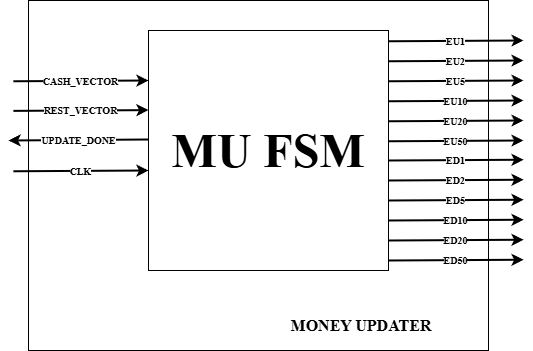

The diagram above was exported from draw.io. Its source (the exported page's mxGraphModel, read from the mxfile embedded in the PNG):
<mxGraphModel dx="994" dy="615" grid="1" gridSize="10" guides="1" tooltips="1" connect="1" arrows="1" fold="1" page="1" pageScale="1" pageWidth="827" pageHeight="1169" background="light-dark(#FFFFFF,#FFFFFF)" math="0" shadow="0">
  <root>
    <mxCell id="0" />
    <mxCell id="1" parent="0" />
    <mxCell id="SxWEUVdAiye5XQ6An5TO-1" value="&lt;font style=&quot;font-size: 48px; color: light-dark(rgb(0, 0, 0), rgb(0, 0, 0));&quot; face=&quot;Times New Roman&quot;&gt;&lt;b style=&quot;&quot;&gt;MU FSM&lt;/b&gt;&lt;/font&gt;" style="rounded=0;whiteSpace=wrap;html=1;perimeterSpacing=6;fillColor=light-dark(#FFFFFF,#FFFFFF);strokeColor=light-dark(#000000,#000000);" parent="1" vertex="1">
      <mxGeometry x="200" y="120" width="240" height="240" as="geometry" />
    </mxCell>
    <mxCell id="yisnBnUZ_aoZ4k2ns3rZ-1" value="" style="endArrow=classic;html=1;rounded=0;strokeColor=light-dark(#000000,#000000);strokeWidth=2;fontFamily=Times New Roman;fontSize=12;entryX=0.024;entryY=0.263;entryDx=0;entryDy=0;entryPerimeter=0;" parent="1" edge="1">
      <mxGeometry relative="1" as="geometry">
        <mxPoint x="64.95" y="200.38400000000001" as="sourcePoint" />
        <mxPoint x="199.9980000000001" y="199.62" as="targetPoint" />
      </mxGeometry>
    </mxCell>
    <mxCell id="yisnBnUZ_aoZ4k2ns3rZ-2" value="&lt;font face=&quot;Times New Roman&quot;&gt;&lt;span style=&quot;font-size: 10px;&quot;&gt;&lt;b&gt;REST_VECTOR&lt;/b&gt;&lt;/span&gt;&lt;/font&gt;" style="edgeLabel;resizable=0;html=1;;align=center;verticalAlign=middle;rotation=0;" parent="yisnBnUZ_aoZ4k2ns3rZ-1" connectable="0" vertex="1">
      <mxGeometry relative="1" as="geometry">
        <mxPoint x="-1" as="offset" />
      </mxGeometry>
    </mxCell>
    <mxCell id="yisnBnUZ_aoZ4k2ns3rZ-3" value="" style="endArrow=classic;html=1;rounded=0;strokeColor=light-dark(#000000,#000000);strokeWidth=2;fontFamily=Times New Roman;fontSize=12;entryX=0.024;entryY=0.263;entryDx=0;entryDy=0;entryPerimeter=0;" parent="1" edge="1">
      <mxGeometry relative="1" as="geometry">
        <mxPoint x="64.95" y="170.764" as="sourcePoint" />
        <mxPoint x="199.9980000000001" y="170" as="targetPoint" />
      </mxGeometry>
    </mxCell>
    <mxCell id="yisnBnUZ_aoZ4k2ns3rZ-4" value="&lt;font face=&quot;Times New Roman&quot;&gt;&lt;span style=&quot;font-size: 10px;&quot;&gt;&lt;b&gt;CASH_VECTOR&lt;/b&gt;&lt;/span&gt;&lt;/font&gt;" style="edgeLabel;resizable=0;html=1;;align=center;verticalAlign=middle;rotation=0;" parent="yisnBnUZ_aoZ4k2ns3rZ-3" connectable="0" vertex="1">
      <mxGeometry relative="1" as="geometry">
        <mxPoint x="-1" as="offset" />
      </mxGeometry>
    </mxCell>
    <mxCell id="yisnBnUZ_aoZ4k2ns3rZ-5" value="" style="endArrow=classic;html=1;rounded=0;strokeColor=light-dark(#000000,#000000);strokeWidth=2;fontFamily=Times New Roman;fontSize=12;entryX=0.024;entryY=0.263;entryDx=0;entryDy=0;entryPerimeter=0;" parent="1" edge="1">
      <mxGeometry relative="1" as="geometry">
        <mxPoint x="64.95" y="260.764" as="sourcePoint" />
        <mxPoint x="199.9980000000001" y="260" as="targetPoint" />
      </mxGeometry>
    </mxCell>
    <mxCell id="yisnBnUZ_aoZ4k2ns3rZ-6" value="&lt;font face=&quot;Times New Roman&quot;&gt;&lt;span style=&quot;font-size: 10px;&quot;&gt;&lt;b&gt;CLK&lt;/b&gt;&lt;/span&gt;&lt;/font&gt;" style="edgeLabel;resizable=0;html=1;;align=center;verticalAlign=middle;rotation=0;" parent="yisnBnUZ_aoZ4k2ns3rZ-5" connectable="0" vertex="1">
      <mxGeometry relative="1" as="geometry">
        <mxPoint x="-1" as="offset" />
      </mxGeometry>
    </mxCell>
    <mxCell id="yisnBnUZ_aoZ4k2ns3rZ-7" value="" style="endArrow=classic;html=1;rounded=0;strokeColor=light-dark(#000000,#000000);strokeWidth=2;fontFamily=Times New Roman;fontSize=12;" parent="1" edge="1">
      <mxGeometry relative="1" as="geometry">
        <mxPoint x="200" y="229" as="sourcePoint" />
        <mxPoint x="60" y="230" as="targetPoint" />
      </mxGeometry>
    </mxCell>
    <mxCell id="yisnBnUZ_aoZ4k2ns3rZ-8" value="&lt;font face=&quot;Times New Roman&quot;&gt;&lt;span style=&quot;font-size: 10px;&quot;&gt;&lt;b&gt;UPDATE_DONE&lt;/b&gt;&lt;/span&gt;&lt;/font&gt;" style="edgeLabel;resizable=0;html=1;;align=center;verticalAlign=middle;rotation=0;" parent="yisnBnUZ_aoZ4k2ns3rZ-7" connectable="0" vertex="1">
      <mxGeometry relative="1" as="geometry">
        <mxPoint x="-1" as="offset" />
      </mxGeometry>
    </mxCell>
    <mxCell id="yisnBnUZ_aoZ4k2ns3rZ-9" value="" style="endArrow=classic;html=1;rounded=0;strokeColor=light-dark(#000000,#000000);strokeWidth=2;fontFamily=Times New Roman;fontSize=12;entryX=0.024;entryY=0.263;entryDx=0;entryDy=0;entryPerimeter=0;" parent="1" edge="1">
      <mxGeometry relative="1" as="geometry">
        <mxPoint x="440" y="130.764" as="sourcePoint" />
        <mxPoint x="575.0480000000001" y="130" as="targetPoint" />
      </mxGeometry>
    </mxCell>
    <mxCell id="yisnBnUZ_aoZ4k2ns3rZ-10" value="&lt;font face=&quot;Times New Roman&quot;&gt;&lt;span style=&quot;font-size: 10px;&quot;&gt;&lt;b&gt;EU1&lt;/b&gt;&lt;/span&gt;&lt;/font&gt;" style="edgeLabel;resizable=0;html=1;;align=center;verticalAlign=middle;rotation=0;" parent="yisnBnUZ_aoZ4k2ns3rZ-9" connectable="0" vertex="1">
      <mxGeometry relative="1" as="geometry">
        <mxPoint x="-1" as="offset" />
      </mxGeometry>
    </mxCell>
    <mxCell id="yisnBnUZ_aoZ4k2ns3rZ-11" value="" style="endArrow=classic;html=1;rounded=0;strokeColor=light-dark(#000000,#000000);strokeWidth=2;fontFamily=Times New Roman;fontSize=12;entryX=0.024;entryY=0.263;entryDx=0;entryDy=0;entryPerimeter=0;" parent="1" edge="1">
      <mxGeometry relative="1" as="geometry">
        <mxPoint x="440" y="150.764" as="sourcePoint" />
        <mxPoint x="575.0480000000001" y="150" as="targetPoint" />
      </mxGeometry>
    </mxCell>
    <mxCell id="yisnBnUZ_aoZ4k2ns3rZ-12" value="&lt;font face=&quot;Times New Roman&quot;&gt;&lt;span style=&quot;font-size: 10px;&quot;&gt;&lt;b&gt;EU2&lt;/b&gt;&lt;/span&gt;&lt;/font&gt;" style="edgeLabel;resizable=0;html=1;;align=center;verticalAlign=middle;rotation=0;" parent="yisnBnUZ_aoZ4k2ns3rZ-11" connectable="0" vertex="1">
      <mxGeometry relative="1" as="geometry">
        <mxPoint x="-1" as="offset" />
      </mxGeometry>
    </mxCell>
    <mxCell id="yisnBnUZ_aoZ4k2ns3rZ-13" value="" style="endArrow=classic;html=1;rounded=0;strokeColor=light-dark(#000000,#000000);strokeWidth=2;fontFamily=Times New Roman;fontSize=12;entryX=0.024;entryY=0.263;entryDx=0;entryDy=0;entryPerimeter=0;" parent="1" edge="1">
      <mxGeometry relative="1" as="geometry">
        <mxPoint x="440" y="170.764" as="sourcePoint" />
        <mxPoint x="575.0480000000001" y="170" as="targetPoint" />
      </mxGeometry>
    </mxCell>
    <mxCell id="yisnBnUZ_aoZ4k2ns3rZ-14" value="&lt;font face=&quot;Times New Roman&quot;&gt;&lt;span style=&quot;font-size: 10px;&quot;&gt;&lt;b&gt;EU5&lt;/b&gt;&lt;/span&gt;&lt;/font&gt;" style="edgeLabel;resizable=0;html=1;;align=center;verticalAlign=middle;rotation=0;" parent="yisnBnUZ_aoZ4k2ns3rZ-13" connectable="0" vertex="1">
      <mxGeometry relative="1" as="geometry">
        <mxPoint x="-1" as="offset" />
      </mxGeometry>
    </mxCell>
    <mxCell id="yisnBnUZ_aoZ4k2ns3rZ-15" value="" style="endArrow=classic;html=1;rounded=0;strokeColor=light-dark(#000000,#000000);strokeWidth=2;fontFamily=Times New Roman;fontSize=12;entryX=0.024;entryY=0.263;entryDx=0;entryDy=0;entryPerimeter=0;" parent="1" edge="1">
      <mxGeometry relative="1" as="geometry">
        <mxPoint x="440" y="190.764" as="sourcePoint" />
        <mxPoint x="575.0480000000001" y="190" as="targetPoint" />
      </mxGeometry>
    </mxCell>
    <mxCell id="yisnBnUZ_aoZ4k2ns3rZ-16" value="&lt;font face=&quot;Times New Roman&quot;&gt;&lt;span style=&quot;font-size: 10px;&quot;&gt;&lt;b&gt;EU10&lt;/b&gt;&lt;/span&gt;&lt;/font&gt;" style="edgeLabel;resizable=0;html=1;;align=center;verticalAlign=middle;rotation=0;" parent="yisnBnUZ_aoZ4k2ns3rZ-15" connectable="0" vertex="1">
      <mxGeometry relative="1" as="geometry">
        <mxPoint x="-1" as="offset" />
      </mxGeometry>
    </mxCell>
    <mxCell id="yisnBnUZ_aoZ4k2ns3rZ-17" value="" style="endArrow=classic;html=1;rounded=0;strokeColor=light-dark(#000000,#000000);strokeWidth=2;fontFamily=Times New Roman;fontSize=12;entryX=0.024;entryY=0.263;entryDx=0;entryDy=0;entryPerimeter=0;" parent="1" edge="1">
      <mxGeometry relative="1" as="geometry">
        <mxPoint x="440" y="210.764" as="sourcePoint" />
        <mxPoint x="575.0480000000001" y="210" as="targetPoint" />
      </mxGeometry>
    </mxCell>
    <mxCell id="yisnBnUZ_aoZ4k2ns3rZ-18" value="&lt;font face=&quot;Times New Roman&quot;&gt;&lt;span style=&quot;font-size: 10px;&quot;&gt;&lt;b&gt;EU20&lt;/b&gt;&lt;/span&gt;&lt;/font&gt;" style="edgeLabel;resizable=0;html=1;;align=center;verticalAlign=middle;rotation=0;" parent="yisnBnUZ_aoZ4k2ns3rZ-17" connectable="0" vertex="1">
      <mxGeometry relative="1" as="geometry">
        <mxPoint x="-1" as="offset" />
      </mxGeometry>
    </mxCell>
    <mxCell id="yisnBnUZ_aoZ4k2ns3rZ-19" value="" style="endArrow=classic;html=1;rounded=0;strokeColor=light-dark(#000000,#000000);strokeWidth=2;fontFamily=Times New Roman;fontSize=12;entryX=0.024;entryY=0.263;entryDx=0;entryDy=0;entryPerimeter=0;" parent="1" edge="1">
      <mxGeometry relative="1" as="geometry">
        <mxPoint x="440" y="230.764" as="sourcePoint" />
        <mxPoint x="575.0480000000001" y="230" as="targetPoint" />
      </mxGeometry>
    </mxCell>
    <mxCell id="yisnBnUZ_aoZ4k2ns3rZ-20" value="&lt;font face=&quot;Times New Roman&quot;&gt;&lt;span style=&quot;font-size: 10px;&quot;&gt;&lt;b&gt;EU50&lt;/b&gt;&lt;/span&gt;&lt;/font&gt;" style="edgeLabel;resizable=0;html=1;;align=center;verticalAlign=middle;rotation=0;" parent="yisnBnUZ_aoZ4k2ns3rZ-19" connectable="0" vertex="1">
      <mxGeometry relative="1" as="geometry">
        <mxPoint x="-1" as="offset" />
      </mxGeometry>
    </mxCell>
    <mxCell id="VoQTrAwfLIoSVTTWYSrs-1" value="" style="endArrow=classic;html=1;rounded=0;strokeColor=light-dark(#000000,#000000);strokeWidth=2;fontFamily=Times New Roman;fontSize=12;entryX=0.024;entryY=0.263;entryDx=0;entryDy=0;entryPerimeter=0;" parent="1" edge="1">
      <mxGeometry relative="1" as="geometry">
        <mxPoint x="440" y="250.00400000000002" as="sourcePoint" />
        <mxPoint x="575.0480000000001" y="249.24" as="targetPoint" />
      </mxGeometry>
    </mxCell>
    <mxCell id="VoQTrAwfLIoSVTTWYSrs-2" value="&lt;font face=&quot;Times New Roman&quot;&gt;&lt;span style=&quot;font-size: 10px;&quot;&gt;&lt;b&gt;ED1&lt;/b&gt;&lt;/span&gt;&lt;/font&gt;" style="edgeLabel;resizable=0;html=1;;align=center;verticalAlign=middle;rotation=0;" parent="VoQTrAwfLIoSVTTWYSrs-1" connectable="0" vertex="1">
      <mxGeometry relative="1" as="geometry">
        <mxPoint x="-1" as="offset" />
      </mxGeometry>
    </mxCell>
    <mxCell id="VoQTrAwfLIoSVTTWYSrs-3" value="" style="endArrow=classic;html=1;rounded=0;strokeColor=light-dark(#000000,#000000);strokeWidth=2;fontFamily=Times New Roman;fontSize=12;entryX=0.024;entryY=0.263;entryDx=0;entryDy=0;entryPerimeter=0;" parent="1" edge="1">
      <mxGeometry relative="1" as="geometry">
        <mxPoint x="440" y="270.004" as="sourcePoint" />
        <mxPoint x="575.0480000000001" y="269.24" as="targetPoint" />
      </mxGeometry>
    </mxCell>
    <mxCell id="VoQTrAwfLIoSVTTWYSrs-4" value="&lt;font face=&quot;Times New Roman&quot;&gt;&lt;span style=&quot;font-size: 10px;&quot;&gt;&lt;b&gt;ED2&lt;/b&gt;&lt;/span&gt;&lt;/font&gt;" style="edgeLabel;resizable=0;html=1;;align=center;verticalAlign=middle;rotation=0;" parent="VoQTrAwfLIoSVTTWYSrs-3" connectable="0" vertex="1">
      <mxGeometry relative="1" as="geometry">
        <mxPoint x="-1" as="offset" />
      </mxGeometry>
    </mxCell>
    <mxCell id="VoQTrAwfLIoSVTTWYSrs-5" value="" style="endArrow=classic;html=1;rounded=0;strokeColor=light-dark(#000000,#000000);strokeWidth=2;fontFamily=Times New Roman;fontSize=12;entryX=0.024;entryY=0.263;entryDx=0;entryDy=0;entryPerimeter=0;" parent="1" edge="1">
      <mxGeometry relative="1" as="geometry">
        <mxPoint x="440" y="290.004" as="sourcePoint" />
        <mxPoint x="575.0480000000001" y="289.24" as="targetPoint" />
      </mxGeometry>
    </mxCell>
    <mxCell id="VoQTrAwfLIoSVTTWYSrs-6" value="&lt;font face=&quot;Times New Roman&quot;&gt;&lt;span style=&quot;font-size: 10px;&quot;&gt;&lt;b&gt;ED5&lt;/b&gt;&lt;/span&gt;&lt;/font&gt;" style="edgeLabel;resizable=0;html=1;;align=center;verticalAlign=middle;rotation=0;" parent="VoQTrAwfLIoSVTTWYSrs-5" connectable="0" vertex="1">
      <mxGeometry relative="1" as="geometry">
        <mxPoint x="-1" as="offset" />
      </mxGeometry>
    </mxCell>
    <mxCell id="VoQTrAwfLIoSVTTWYSrs-7" value="" style="endArrow=classic;html=1;rounded=0;strokeColor=light-dark(#000000,#000000);strokeWidth=2;fontFamily=Times New Roman;fontSize=12;entryX=0.024;entryY=0.263;entryDx=0;entryDy=0;entryPerimeter=0;" parent="1" edge="1">
      <mxGeometry relative="1" as="geometry">
        <mxPoint x="440" y="310.004" as="sourcePoint" />
        <mxPoint x="575.0480000000001" y="309.24" as="targetPoint" />
      </mxGeometry>
    </mxCell>
    <mxCell id="VoQTrAwfLIoSVTTWYSrs-8" value="&lt;font face=&quot;Times New Roman&quot;&gt;&lt;span style=&quot;font-size: 10px;&quot;&gt;&lt;b&gt;ED10&lt;/b&gt;&lt;/span&gt;&lt;/font&gt;" style="edgeLabel;resizable=0;html=1;;align=center;verticalAlign=middle;rotation=0;" parent="VoQTrAwfLIoSVTTWYSrs-7" connectable="0" vertex="1">
      <mxGeometry relative="1" as="geometry">
        <mxPoint x="-1" as="offset" />
      </mxGeometry>
    </mxCell>
    <mxCell id="VoQTrAwfLIoSVTTWYSrs-9" value="" style="endArrow=classic;html=1;rounded=0;strokeColor=light-dark(#000000,#000000);strokeWidth=2;fontFamily=Times New Roman;fontSize=12;entryX=0.024;entryY=0.263;entryDx=0;entryDy=0;entryPerimeter=0;" parent="1" edge="1">
      <mxGeometry relative="1" as="geometry">
        <mxPoint x="440" y="330.004" as="sourcePoint" />
        <mxPoint x="575.0480000000001" y="329.24" as="targetPoint" />
      </mxGeometry>
    </mxCell>
    <mxCell id="VoQTrAwfLIoSVTTWYSrs-10" value="&lt;font face=&quot;Times New Roman&quot;&gt;&lt;span style=&quot;font-size: 10px;&quot;&gt;&lt;b&gt;ED20&lt;/b&gt;&lt;/span&gt;&lt;/font&gt;" style="edgeLabel;resizable=0;html=1;;align=center;verticalAlign=middle;rotation=0;" parent="VoQTrAwfLIoSVTTWYSrs-9" connectable="0" vertex="1">
      <mxGeometry relative="1" as="geometry">
        <mxPoint x="-1" as="offset" />
      </mxGeometry>
    </mxCell>
    <mxCell id="VoQTrAwfLIoSVTTWYSrs-11" value="" style="endArrow=classic;html=1;rounded=0;strokeColor=light-dark(#000000,#000000);strokeWidth=2;fontFamily=Times New Roman;fontSize=12;entryX=0.024;entryY=0.263;entryDx=0;entryDy=0;entryPerimeter=0;" parent="1" edge="1">
      <mxGeometry relative="1" as="geometry">
        <mxPoint x="440" y="350.004" as="sourcePoint" />
        <mxPoint x="575.0480000000001" y="349.24" as="targetPoint" />
      </mxGeometry>
    </mxCell>
    <mxCell id="VoQTrAwfLIoSVTTWYSrs-12" value="&lt;font face=&quot;Times New Roman&quot;&gt;&lt;span style=&quot;font-size: 10px;&quot;&gt;&lt;b&gt;ED50&lt;/b&gt;&lt;/span&gt;&lt;/font&gt;" style="edgeLabel;resizable=0;html=1;;align=center;verticalAlign=middle;rotation=0;" parent="VoQTrAwfLIoSVTTWYSrs-11" connectable="0" vertex="1">
      <mxGeometry relative="1" as="geometry">
        <mxPoint x="-1" as="offset" />
      </mxGeometry>
    </mxCell>
    <mxCell id="OnX7Sb8cakXMF9S7bWVR-1" value="" style="rounded=0;whiteSpace=wrap;html=1;perimeterSpacing=12;strokeColor=light-dark(#000000,#000000);fillColor=none;" parent="1" vertex="1">
      <mxGeometry x="80" y="90" width="460" height="350" as="geometry" />
    </mxCell>
    <mxCell id="VDAtoBWKYVvzFPc-ozD--1" value="&lt;font style=&quot;color: light-dark(rgb(0, 0, 0), rgb(0, 0, 0));&quot;&gt;MONEY UPDATER&lt;/font&gt;" style="text;html=1;align=center;verticalAlign=middle;whiteSpace=wrap;rounded=0;fontFamily=Times New Roman;fontStyle=1;fontSize=16;" parent="1" vertex="1">
      <mxGeometry x="293" y="400" width="240.16" height="30" as="geometry" />
    </mxCell>
  </root>
</mxGraphModel>